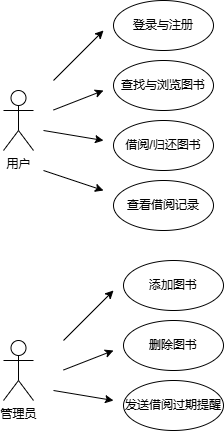

The diagram above was exported from draw.io. Its source (the exported page's mxGraphModel, read from the mxfile embedded in the PNG):
<mxGraphModel dx="833" dy="755" grid="1" gridSize="10" guides="1" tooltips="1" connect="1" arrows="1" fold="1" page="1" pageScale="1" pageWidth="827" pageHeight="1169" math="0" shadow="0">
  <root>
    <mxCell id="0" />
    <mxCell id="1" parent="0" />
    <mxCell id="VG_gzlZzoZQVPLAuc5By-1" value="用户" style="shape=umlActor;verticalLabelPosition=bottom;verticalAlign=top;html=1;outlineConnect=0;" vertex="1" parent="1">
      <mxGeometry x="40" y="240" width="30" height="60" as="geometry" />
    </mxCell>
    <mxCell id="VG_gzlZzoZQVPLAuc5By-12" value="管理员" style="shape=umlActor;verticalLabelPosition=bottom;verticalAlign=top;html=1;outlineConnect=0;" vertex="1" parent="1">
      <mxGeometry x="40" y="490" width="30" height="60" as="geometry" />
    </mxCell>
    <mxCell id="VG_gzlZzoZQVPLAuc5By-15" value="" style="endArrow=classic;html=1;rounded=0;" edge="1" parent="1">
      <mxGeometry width="50" height="50" relative="1" as="geometry">
        <mxPoint x="90" y="230" as="sourcePoint" />
        <mxPoint x="140" y="180" as="targetPoint" />
      </mxGeometry>
    </mxCell>
    <mxCell id="VG_gzlZzoZQVPLAuc5By-17" value="" style="endArrow=classic;html=1;rounded=0;" edge="1" parent="1">
      <mxGeometry width="50" height="50" relative="1" as="geometry">
        <mxPoint x="90" y="259.5" as="sourcePoint" />
        <mxPoint x="140" y="240" as="targetPoint" />
      </mxGeometry>
    </mxCell>
    <mxCell id="VG_gzlZzoZQVPLAuc5By-19" value="" style="endArrow=classic;html=1;rounded=0;" edge="1" parent="1">
      <mxGeometry width="50" height="50" relative="1" as="geometry">
        <mxPoint x="80" y="280" as="sourcePoint" />
        <mxPoint x="140" y="290" as="targetPoint" />
      </mxGeometry>
    </mxCell>
    <mxCell id="VG_gzlZzoZQVPLAuc5By-21" value="登录与注册" style="ellipse;whiteSpace=wrap;html=1;" vertex="1" parent="1">
      <mxGeometry x="150" y="150" width="100" height="50" as="geometry" />
    </mxCell>
    <mxCell id="VG_gzlZzoZQVPLAuc5By-22" value="查找与浏览图书" style="ellipse;whiteSpace=wrap;html=1;" vertex="1" parent="1">
      <mxGeometry x="150" y="210" width="100" height="50" as="geometry" />
    </mxCell>
    <mxCell id="VG_gzlZzoZQVPLAuc5By-23" value="借阅/归还图书" style="ellipse;whiteSpace=wrap;html=1;" vertex="1" parent="1">
      <mxGeometry x="150" y="270" width="100" height="50" as="geometry" />
    </mxCell>
    <mxCell id="VG_gzlZzoZQVPLAuc5By-24" value="" style="endArrow=classic;html=1;rounded=0;" edge="1" parent="1">
      <mxGeometry width="50" height="50" relative="1" as="geometry">
        <mxPoint x="80" y="320" as="sourcePoint" />
        <mxPoint x="140" y="340" as="targetPoint" />
      </mxGeometry>
    </mxCell>
    <mxCell id="VG_gzlZzoZQVPLAuc5By-25" value="查看借阅记录" style="ellipse;whiteSpace=wrap;html=1;" vertex="1" parent="1">
      <mxGeometry x="150" y="330" width="100" height="50" as="geometry" />
    </mxCell>
    <mxCell id="VG_gzlZzoZQVPLAuc5By-26" value="" style="endArrow=classic;html=1;rounded=0;" edge="1" parent="1">
      <mxGeometry width="50" height="50" relative="1" as="geometry">
        <mxPoint x="100" y="490" as="sourcePoint" />
        <mxPoint x="150" y="440" as="targetPoint" />
      </mxGeometry>
    </mxCell>
    <mxCell id="VG_gzlZzoZQVPLAuc5By-27" value="" style="endArrow=classic;html=1;rounded=0;" edge="1" parent="1">
      <mxGeometry width="50" height="50" relative="1" as="geometry">
        <mxPoint x="100" y="519.5" as="sourcePoint" />
        <mxPoint x="150" y="500" as="targetPoint" />
      </mxGeometry>
    </mxCell>
    <mxCell id="VG_gzlZzoZQVPLAuc5By-28" value="" style="endArrow=classic;html=1;rounded=0;" edge="1" parent="1">
      <mxGeometry width="50" height="50" relative="1" as="geometry">
        <mxPoint x="90" y="540" as="sourcePoint" />
        <mxPoint x="150" y="550" as="targetPoint" />
      </mxGeometry>
    </mxCell>
    <mxCell id="VG_gzlZzoZQVPLAuc5By-29" value="添加图书" style="ellipse;whiteSpace=wrap;html=1;" vertex="1" parent="1">
      <mxGeometry x="160" y="410" width="100" height="50" as="geometry" />
    </mxCell>
    <mxCell id="VG_gzlZzoZQVPLAuc5By-30" value="删除图书" style="ellipse;whiteSpace=wrap;html=1;" vertex="1" parent="1">
      <mxGeometry x="160" y="470" width="100" height="50" as="geometry" />
    </mxCell>
    <mxCell id="VG_gzlZzoZQVPLAuc5By-31" value="发送借阅过期提醒" style="ellipse;whiteSpace=wrap;html=1;" vertex="1" parent="1">
      <mxGeometry x="160" y="530" width="100" height="50" as="geometry" />
    </mxCell>
  </root>
</mxGraphModel>